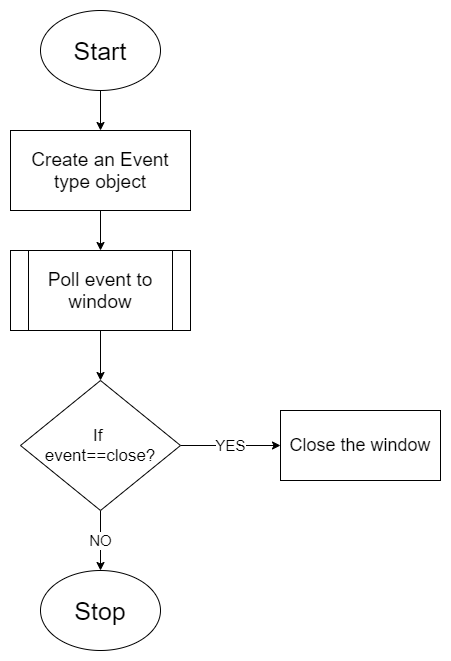

The diagram above was exported from draw.io. Its source (the exported page's mxGraphModel, read from the mxfile embedded in the PNG):
<mxGraphModel dx="768" dy="482" grid="1" gridSize="10" guides="1" tooltips="1" connect="1" arrows="1" fold="1" page="1" pageScale="1" pageWidth="850" pageHeight="1100" math="0" shadow="0">
  <root>
    <mxCell id="0" />
    <mxCell id="1" parent="0" />
    <mxCell id="9JgyGd8Vzz9z-bsRrWno-3" style="edgeStyle=orthogonalEdgeStyle;rounded=0;orthogonalLoop=1;jettySize=auto;html=1;exitX=0.5;exitY=1;exitDx=0;exitDy=0;entryX=0.5;entryY=0;entryDx=0;entryDy=0;" parent="1" source="9JgyGd8Vzz9z-bsRrWno-1" target="9JgyGd8Vzz9z-bsRrWno-2" edge="1">
      <mxGeometry relative="1" as="geometry" />
    </mxCell>
    <mxCell id="9JgyGd8Vzz9z-bsRrWno-1" value="&lt;font style=&quot;font-size: 25px&quot;&gt;Start&lt;/font&gt;" style="ellipse;whiteSpace=wrap;html=1;" parent="1" vertex="1">
      <mxGeometry x="350" y="40" width="120" height="80" as="geometry" />
    </mxCell>
    <mxCell id="9JgyGd8Vzz9z-bsRrWno-5" value="" style="edgeStyle=orthogonalEdgeStyle;rounded=0;orthogonalLoop=1;jettySize=auto;html=1;" parent="1" source="9JgyGd8Vzz9z-bsRrWno-2" target="9JgyGd8Vzz9z-bsRrWno-4" edge="1">
      <mxGeometry relative="1" as="geometry" />
    </mxCell>
    <mxCell id="9JgyGd8Vzz9z-bsRrWno-2" value="&lt;font style=&quot;font-size: 19px&quot;&gt;Create an Event type object&lt;/font&gt;" style="rounded=0;whiteSpace=wrap;html=1;" parent="1" vertex="1">
      <mxGeometry x="320" y="160" width="180" height="80" as="geometry" />
    </mxCell>
    <mxCell id="9JgyGd8Vzz9z-bsRrWno-7" value="" style="edgeStyle=orthogonalEdgeStyle;rounded=0;orthogonalLoop=1;jettySize=auto;html=1;" parent="1" source="9JgyGd8Vzz9z-bsRrWno-4" target="9JgyGd8Vzz9z-bsRrWno-6" edge="1">
      <mxGeometry relative="1" as="geometry" />
    </mxCell>
    <mxCell id="9JgyGd8Vzz9z-bsRrWno-4" value="&lt;font style=&quot;font-size: 19px&quot;&gt;Poll event to window&lt;/font&gt;" style="shape=process;whiteSpace=wrap;html=1;backgroundOutline=1;rounded=0;" parent="1" vertex="1">
      <mxGeometry x="320" y="280" width="180" height="80" as="geometry" />
    </mxCell>
    <mxCell id="9JgyGd8Vzz9z-bsRrWno-9" value="&lt;font style=&quot;font-size: 15px&quot;&gt;YES&lt;/font&gt;" style="edgeStyle=orthogonalEdgeStyle;rounded=0;orthogonalLoop=1;jettySize=auto;html=1;" parent="1" source="9JgyGd8Vzz9z-bsRrWno-6" target="9JgyGd8Vzz9z-bsRrWno-8" edge="1">
      <mxGeometry relative="1" as="geometry" />
    </mxCell>
    <mxCell id="9JgyGd8Vzz9z-bsRrWno-11" value="&lt;font style=&quot;font-size: 15px&quot;&gt;NO&lt;/font&gt;" style="edgeStyle=orthogonalEdgeStyle;rounded=0;orthogonalLoop=1;jettySize=auto;html=1;" parent="1" source="9JgyGd8Vzz9z-bsRrWno-6" target="9JgyGd8Vzz9z-bsRrWno-10" edge="1">
      <mxGeometry relative="1" as="geometry" />
    </mxCell>
    <mxCell id="9JgyGd8Vzz9z-bsRrWno-6" value="&lt;font style=&quot;font-size: 17px&quot;&gt;If &lt;br&gt;event==close?&lt;/font&gt;" style="rhombus;whiteSpace=wrap;html=1;rounded=0;" parent="1" vertex="1">
      <mxGeometry x="330" y="410" width="160" height="130" as="geometry" />
    </mxCell>
    <mxCell id="9JgyGd8Vzz9z-bsRrWno-8" value="&lt;font style=&quot;font-size: 18px&quot;&gt;Close the window&lt;/font&gt;" style="whiteSpace=wrap;html=1;rounded=0;" parent="1" vertex="1">
      <mxGeometry x="590" y="440" width="160" height="70" as="geometry" />
    </mxCell>
    <mxCell id="9JgyGd8Vzz9z-bsRrWno-10" value="&lt;font style=&quot;font-size: 25px&quot;&gt;Stop&lt;/font&gt;" style="ellipse;whiteSpace=wrap;html=1;rounded=0;" parent="1" vertex="1">
      <mxGeometry x="350" y="600" width="120" height="80" as="geometry" />
    </mxCell>
  </root>
</mxGraphModel>